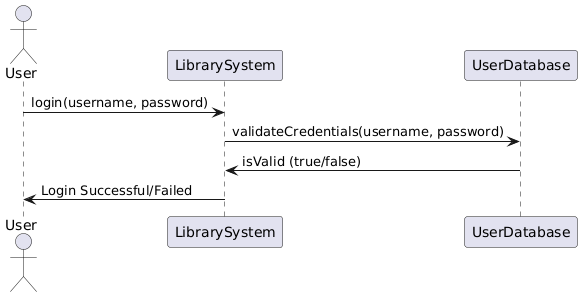

The diagram above was rendered by PlantUML. Its source (embedded in the PNG):
@startuml
actor User
participant LibrarySystem
participant UserDatabase

User -> LibrarySystem: login(username, password)
LibrarySystem -> UserDatabase: validateCredentials(username, password)
UserDatabase -> LibrarySystem: isValid (true/false)
LibrarySystem -> User: Login Successful/Failed
@enduml